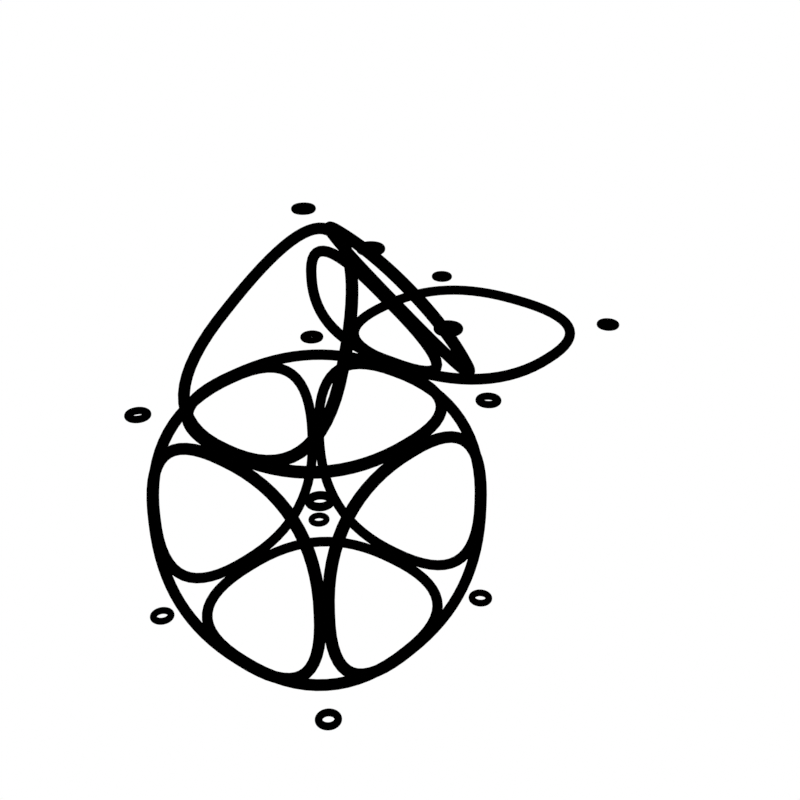 # Source: MANUAL.blend  (saved by Blender 5.0.44; exported with 4.5.12 LTS)
import bpy
from mathutils import Matrix  # noqa: F401  (used for matrix-valued properties, if any)

bpy.ops.wm.read_factory_settings(use_empty=True)
scene = bpy.context.scene
scene.name = 'Scene'

# ---- collections
col_collection = bpy.data.collections.new('Collection'); scene.collection.children.link(col_collection)

# ---- materials (node trees are filled in below, after node groups)
mat_voro_rep = bpy.data.materials.new('voro_REP')
mat_voro_rep.surface_render_method = 'BLENDED'
mat_voro_rep.blend_method = 'BLEND'
mat_voro_rep.use_transparent_shadow = False
mat_facet_ring = bpy.data.materials.new('facet_ring')
mat_edge_ring = bpy.data.materials.new('edge_ring')
mat_voro = bpy.data.materials.new('voro')

# ---- node groups
ng_colorgrade = bpy.data.node_groups.new('colorgrade', 'ShaderNodeTree')
_s = ng_colorgrade.interface.new_socket(name='Color', in_out='OUTPUT', socket_type='NodeSocketColor')
_s.default_value = (0.8, 0.8, 0.8, 1.0)
_s = ng_colorgrade.interface.new_socket(name='Fac', in_out='INPUT', socket_type='NodeSocketFloat')
_s.subtype = 'FACTOR'
_s.default_value = 0.5
_s.min_value = 0.0
_s.max_value = 1.0
_N = ng_colorgrade.nodes; _L = ng_colorgrade.links
n0 = _N.new('NodeGroupOutput'); n0.name = 'Group Output'; n0.location = (340, 0)
n1 = _N.new('NodeGroupInput'); n1.name = 'Group Input'; n1.location = (-340, 0)
n2 = _N.new('ShaderNodeValToRGB'); n2.name = 'Color Ramp'; n2.location = (-140, -21)
n2.color_ramp.hue_interpolation = 'FAR'
n2.color_ramp.color_mode = 'HSV'
while len(n2.color_ramp.elements) > 1: n2.color_ramp.elements.remove(n2.color_ramp.elements[-1])
n2.color_ramp.elements[0].position = 0.0; n2.color_ramp.elements[0].color = (1.0, 0.0, 0.0, 1.0)
_e = n2.color_ramp.elements.new(1.0); _e.color = (1.0, 0.0, 0.0, 1.0)
n3 = _N.new('ShaderNodeHueSaturation'); n3.name = 'Hue/Saturation/Value'; n3.location = (140, 21)
n3.inputs[1].default_value = 0.95
n3.inputs[2].default_value = 0.6
_L.new(n2.outputs[0], n3.inputs[4])
_L.new(n1.outputs[0], n2.inputs[0])
_L.new(n3.outputs[0], n0.inputs[0])
n0.is_active_output = True
ng_frame_vector_3d = bpy.data.node_groups.new('frame_vector_3D', 'GeometryNodeTree')
_s = ng_frame_vector_3d.interface.new_socket(name='e_1', in_out='OUTPUT', socket_type='NodeSocketVector')
_s = ng_frame_vector_3d.interface.new_socket(name='e_2', in_out='OUTPUT', socket_type='NodeSocketVector')
_s = ng_frame_vector_3d.interface.new_socket(name='e_3', in_out='OUTPUT', socket_type='NodeSocketVector')
_s = ng_frame_vector_3d.interface.new_socket(name='a', in_out='INPUT', socket_type='NodeSocketFloat')
_s.subtype = 'DISTANCE'
_s.min_value = -1e+04
_s.max_value = 1e+04
_s = ng_frame_vector_3d.interface.new_socket(name='b', in_out='INPUT', socket_type='NodeSocketFloat')
_s.subtype = 'DISTANCE'
_s.min_value = -1e+04
_s.max_value = 1e+04
_s = ng_frame_vector_3d.interface.new_socket(name='c', in_out='INPUT', socket_type='NodeSocketFloat')
_s.subtype = 'DISTANCE'
_s.min_value = -1e+04
_s.max_value = 1e+04
_s = ng_frame_vector_3d.interface.new_socket(name='alpha', in_out='INPUT', socket_type='NodeSocketFloat')
_s.subtype = 'ANGLE'
_s = ng_frame_vector_3d.interface.new_socket(name='beta', in_out='INPUT', socket_type='NodeSocketFloat')
_s.subtype = 'ANGLE'
_s.default_value = 0.5
_s.min_value = -1e+04
_s.max_value = 1e+04
_s = ng_frame_vector_3d.interface.new_socket(name='gamma', in_out='INPUT', socket_type='NodeSocketFloat')
_s.subtype = 'ANGLE'
_N = ng_frame_vector_3d.nodes; _L = ng_frame_vector_3d.links
n0 = _N.new('NodeGroupOutput'); n0.name = 'Group Output'; n0.location = (410, 0)
n1 = _N.new('NodeGroupInput'); n1.name = 'Group Input'; n1.location = (-420, 0)
n2 = _N.new('ShaderNodeCombineXYZ'); n2.name = 'Combine XYZ'; n2.location = (200, 460)
n3 = _N.new('ShaderNodeVectorRotate'); n3.name = 'Vector Rotate'; n3.location = (220, 160)
n4 = _N.new('ShaderNodeCombineXYZ'); n4.name = 'Combine XYZ.001'; n4.location = (-220, 80)
n5 = _N.new('ShaderNodeVectorRotate'); n5.name = 'Vector Rotate.001'; n5.location = (40, -20)
n5.inputs[2].default_value = (0.0, -1.0, 0.0)
n6 = _N.new('ShaderNodeCombineXYZ'); n6.name = 'Combine XYZ.002'; n6.location = (-220, -60)
n7 = _N.new('ShaderNodeVectorRotate'); n7.name = 'Vector Rotate.002'; n7.location = (220, -160)
n7.inputs[2].default_value = (-1.0, 0.0, 0.0)
n8 = _N.new('ShaderNodeMath'); n8.name = 'Math'; n8.location = (-40, -460)
n8.operation = 'SUBTRACT'
n8.inputs[0].default_value = 1.571
_L.new(n8.outputs[0], n7.inputs[3])
_L.new(n5.outputs[0], n7.inputs[0])
_L.new(n4.outputs[0], n3.inputs[0])
_L.new(n6.outputs[0], n5.inputs[0])
_L.new(n1.outputs[1], n4.inputs[0])
_L.new(n1.outputs[5], n3.inputs[3])
_L.new(n1.outputs[3], n5.inputs[3])
_L.new(n1.outputs[0], n2.inputs[0])
_L.new(n1.outputs[4], n8.inputs[1])
_L.new(n1.outputs[2], n6.inputs[0])
_L.new(n2.outputs[0], n0.inputs[0])
_L.new(n3.outputs[0], n0.inputs[1])
_L.new(n7.outputs[0], n0.inputs[2])
n0.is_active_output = True
ng_parallelopiped = bpy.data.node_groups.new('parallelopiped', 'GeometryNodeTree')
_s = ng_parallelopiped.interface.new_socket(name='Geometry', in_out='OUTPUT', socket_type='NodeSocketGeometry')
_s = ng_parallelopiped.interface.new_socket(name='a', in_out='INPUT', socket_type='NodeSocketFloat')
_s.subtype = 'DISTANCE'
_s.min_value = -1e+04
_s.max_value = 1e+04
_s = ng_parallelopiped.interface.new_socket(name='b', in_out='INPUT', socket_type='NodeSocketFloat')
_s.subtype = 'DISTANCE'
_s.min_value = -1e+04
_s.max_value = 1e+04
_s = ng_parallelopiped.interface.new_socket(name='c', in_out='INPUT', socket_type='NodeSocketFloat')
_s.subtype = 'DISTANCE'
_s.min_value = -1e+04
_s.max_value = 1e+04
_s = ng_parallelopiped.interface.new_socket(name='alpha', in_out='INPUT', socket_type='NodeSocketFloat')
_s.subtype = 'ANGLE'
_s = ng_parallelopiped.interface.new_socket(name='beta', in_out='INPUT', socket_type='NodeSocketFloat')
_s.subtype = 'ANGLE'
_s.default_value = 0.5
_s.min_value = -1e+04
_s.max_value = 1e+04
_s = ng_parallelopiped.interface.new_socket(name='gamma', in_out='INPUT', socket_type='NodeSocketFloat')
_s.subtype = 'ANGLE'
_N = ng_parallelopiped.nodes; _L = ng_parallelopiped.links
n0 = _N.new('NodeGroupOutput'); n0.name = 'Group Output'; n0.location = (1080, 0)
n1 = _N.new('NodeGroupInput'); n1.name = 'Group Input'; n1.location = (-1090, 0)
n2 = _N.new('GeometryNodeMeshCube'); n2.name = 'Cube'; n2.location = (-230, 330)
n3 = _N.new('GeometryNodeSetPosition'); n3.name = 'Set Position'; n3.location = (-70, 330)
n4 = _N.new('GeometryNodeInputIndex'); n4.name = 'Index'; n4.location = (-430, 70)
n5 = _N.new('FunctionNodeCompare'); n5.name = 'Compare'; n5.location = (-230, 90)
n5.operation = 'EQUAL'
n5.data_type = 'INT'
n5.inputs[3].default_value = 1
n6 = _N.new('NodeReroute'); n6.name = 'Reroute'; n6.location = (-310, -93)
n6.width = 16
n6.socket_idname = 'NodeSocketVector'
n7 = _N.new('NodeReroute'); n7.name = 'Reroute.001'; n7.location = (-310, -230)
n7.width = 16
n7.socket_idname = 'NodeSocketVector'
n8 = _N.new('NodeReroute'); n8.name = 'Reroute.002'; n8.location = (-330, -370)
n8.width = 16
n8.socket_idname = 'NodeSocketVector'
n9 = _N.new('GeometryNodeTransform'); n9.name = 'Transform Geometry'; n9.location = (-230, 370)
n9.hide = True
n9.inputs[1].default_value = (0.5, 0.5, 0.5)
n10 = _N.new('GeometryNodeSetPosition'); n10.name = 'Set Position.001'; n10.location = (90, 330)
n11 = _N.new('GeometryNodeSetPosition'); n11.name = 'Set Position.002'; n11.location = (250, 330)
n12 = _N.new('GeometryNodeSetPosition'); n12.name = 'Set Position.003'; n12.location = (410, 330)
n13 = _N.new('FunctionNodeCompare'); n13.name = 'Compare.001'; n13.location = (-70, 90)
n13.operation = 'EQUAL'
n13.data_type = 'INT'
n13.inputs[3].default_value = 2
n14 = _N.new('FunctionNodeCompare'); n14.name = 'Compare.002'; n14.location = (90, 90)
n14.operation = 'EQUAL'
n14.data_type = 'INT'
n14.inputs[3].default_value = 3
n15 = _N.new('ShaderNodeVectorMath'); n15.name = 'Vector Math'; n15.location = (90, -70)
n16 = _N.new('FunctionNodeCompare'); n16.name = 'Compare.003'; n16.location = (250, 90)
n16.operation = 'EQUAL'
n16.data_type = 'INT'
n16.inputs[3].default_value = 4
n17 = _N.new('GeometryNodeSetPosition'); n17.name = 'Set Position.004'; n17.location = (570, 330)
n18 = _N.new('FunctionNodeCompare'); n18.name = 'Compare.004'; n18.location = (410, 90)
n18.operation = 'EQUAL'
n18.data_type = 'INT'
n18.inputs[3].default_value = 5
n19 = _N.new('ShaderNodeVectorMath'); n19.name = 'Vector Math.001'; n19.location = (410, -70)
n20 = _N.new('GeometryNodeSetPosition'); n20.name = 'Set Position.005'; n20.location = (730, 330)
n21 = _N.new('FunctionNodeCompare'); n21.name = 'Compare.005'; n21.location = (570, 90)
n21.operation = 'EQUAL'
n21.data_type = 'INT'
n21.inputs[3].default_value = 6
n22 = _N.new('ShaderNodeVectorMath'); n22.name = 'Vector Math.002'; n22.location = (570, -70)
n23 = _N.new('GeometryNodeSetPosition'); n23.name = 'Set Position.006'; n23.location = (890, 330)
n24 = _N.new('FunctionNodeCompare'); n24.name = 'Compare.006'; n24.location = (730, 90)
n24.operation = 'EQUAL'
n24.data_type = 'INT'
n24.inputs[3].default_value = 7
n25 = _N.new('ShaderNodeVectorMath'); n25.name = 'Vector Math.003'; n25.location = (730, -70)
n26 = _N.new('GeometryNodeGroup'); n26.name = 'Group.001'; n26.location = (-890, -170)
n26.width = 199
n26.node_tree = ng_frame_vector_3d
_L.new(n4.outputs[0], n13.inputs[2])
_L.new(n8.outputs[0], n19.inputs[1])
_L.new(n7.outputs[0], n15.inputs[1])
_L.new(n21.outputs[0], n20.inputs[1])
_L.new(n8.outputs[0], n22.inputs[1])
_L.new(n26.outputs[1], n7.inputs[0])
_L.new(n4.outputs[0], n5.inputs[2])
_L.new(n7.outputs[0], n22.inputs[0])
_L.new(n6.outputs[0], n19.inputs[0])
_L.new(n22.outputs[0], n20.inputs[2])
_L.new(n4.outputs[0], n16.inputs[2])
_L.new(n7.outputs[0], n10.inputs[2])
_L.new(n13.outputs[0], n10.inputs[1])
_L.new(n2.outputs[0], n9.inputs[0])
_L.new(n19.outputs[0], n17.inputs[2])
_L.new(n24.outputs[0], n23.inputs[1])
_L.new(n5.outputs[0], n3.inputs[1])
_L.new(n4.outputs[0], n14.inputs[2])
_L.new(n9.outputs[0], n3.inputs[0])
_L.new(n16.outputs[0], n12.inputs[1])
_L.new(n8.outputs[0], n12.inputs[2])
_L.new(n3.outputs[0], n10.inputs[0])
_L.new(n18.outputs[0], n17.inputs[1])
_L.new(n6.outputs[0], n3.inputs[2])
_L.new(n4.outputs[0], n21.inputs[2])
_L.new(n10.outputs[0], n11.inputs[0])
_L.new(n26.outputs[2], n8.inputs[0])
_L.new(n4.outputs[0], n18.inputs[2])
_L.new(n22.outputs[0], n25.inputs[0])
_L.new(n20.outputs[0], n23.inputs[0])
_L.new(n4.outputs[0], n24.inputs[2])
_L.new(n12.outputs[0], n17.inputs[0])
_L.new(n14.outputs[0], n11.inputs[1])
_L.new(n26.outputs[0], n6.inputs[0])
_L.new(n17.outputs[0], n20.inputs[0])
_L.new(n25.outputs[0], n23.inputs[2])
_L.new(n6.outputs[0], n15.inputs[0])
_L.new(n11.outputs[0], n12.inputs[0])
_L.new(n6.outputs[0], n25.inputs[1])
_L.new(n15.outputs[0], n11.inputs[2])
_L.new(n1.outputs[4], n26.inputs[4])
_L.new(n1.outputs[0], n26.inputs[0])
_L.new(n1.outputs[1], n26.inputs[1])
_L.new(n1.outputs[5], n26.inputs[5])
_L.new(n1.outputs[3], n26.inputs[3])
_L.new(n1.outputs[2], n26.inputs[2])
_L.new(n23.outputs[0], n0.inputs[0])
n0.is_active_output = True
ng_bravais_lattice_3d = bpy.data.node_groups.new('bravais_lattice_3D', 'GeometryNodeTree')
_s = ng_bravais_lattice_3d.interface.new_socket(name='Points', in_out='OUTPUT', socket_type='NodeSocketGeometry')
_s = ng_bravais_lattice_3d.interface.new_socket(name='Parallelopipe_Cell', in_out='OUTPUT', socket_type='NodeSocketGeometry')
_s = ng_bravais_lattice_3d.interface.new_socket(name='a', in_out='INPUT', socket_type='NodeSocketFloat')
_s = ng_bravais_lattice_3d.interface.new_socket(name='b', in_out='INPUT', socket_type='NodeSocketFloat')
_s = ng_bravais_lattice_3d.interface.new_socket(name='c', in_out='INPUT', socket_type='NodeSocketFloat')
_s = ng_bravais_lattice_3d.interface.new_socket(name='alpha', in_out='INPUT', socket_type='NodeSocketFloat')
_s.subtype = 'ANGLE'
_s = ng_bravais_lattice_3d.interface.new_socket(name='beta', in_out='INPUT', socket_type='NodeSocketFloat')
_s.subtype = 'ANGLE'
_s = ng_bravais_lattice_3d.interface.new_socket(name='gamma', in_out='INPUT', socket_type='NodeSocketFloat')
_s.subtype = 'ANGLE'
_s = ng_bravais_lattice_3d.interface.new_socket(name='n_x', in_out='INPUT', socket_type='NodeSocketInt')
_s = ng_bravais_lattice_3d.interface.new_socket(name='n_y', in_out='INPUT', socket_type='NodeSocketInt')
_s = ng_bravais_lattice_3d.interface.new_socket(name='n_z', in_out='INPUT', socket_type='NodeSocketInt')
ng_bravais_lattice_3d.is_modifier = True
_N = ng_bravais_lattice_3d.nodes; _L = ng_bravais_lattice_3d.links
n0 = _N.new('NodeGroupInput'); n0.name = 'Group Input'; n0.location = (-1440, -600)
n1 = _N.new('NodeGroupOutput'); n1.name = 'Group Output'; n1.location = (3500, -271)
n2 = _N.new('GeometryNodeMeshLine'); n2.name = 'Mesh Line.002'; n2.location = (-60, -896)
n3 = _N.new('GeometryNodeInstanceOnPoints'); n3.name = 'Instance on Points'; n3.location = (480, -869)
n4 = _N.new('GeometryNodeMeshLine'); n4.name = 'Mesh Line.003'; n4.location = (-60, -1172)
n5 = _N.new('GeometryNodeDeleteGeometry'); n5.name = 'Delete Geometry'; n5.location = (100, -900)
n6 = _N.new('GeometryNodeDeleteGeometry'); n6.name = 'Delete Geometry.001'; n6.location = (120, -1089)
n7 = _N.new('GeometryNodeMeshToPoints'); n7.name = 'Mesh to Points'; n7.location = (300, -1017)
n8 = _N.new('GeometryNodeMeshLine'); n8.name = 'Mesh Line.005'; n8.location = (-52, -1463)
n9 = _N.new('GeometryNodeInstanceOnPoints'); n9.name = 'Instance on Points.001'; n9.location = (872, -840)
n10 = _N.new('GeometryNodeRealizeInstances'); n10.name = 'Realize Instances'; n10.location = (678, -918)
n11 = _N.new('GeometryNodeRealizeInstances'); n11.name = 'Realize Instances.001'; n11.location = (1180, -540)
n12 = _N.new('NodeReroute'); n12.name = 'Reroute.003'; n12.location = (-233, -520)
n12.width = 12
n12.socket_idname = 'NodeSocketVector'
n13 = _N.new('NodeReroute'); n13.name = 'Reroute.004'; n13.location = (-177, -356)
n13.width = 12
n13.socket_idname = 'NodeSocketVector'
n14 = _N.new('NodeReroute'); n14.name = 'Reroute.005'; n14.location = (-294, -743)
n14.width = 12
n14.socket_idname = 'NodeSocketVector'
n15 = _N.new('NodeReroute'); n15.name = 'Reroute.006'; n15.location = (-318, -949)
n15.width = 12
n15.socket_idname = 'NodeSocketInt'
n16 = _N.new('GeometryNodeGroup'); n16.name = 'Group'; n16.location = (-960, -500)
n16.width = 199
n16.node_tree = ng_frame_vector_3d
n17 = _N.new('GeometryNodeGroup'); n17.name = 'Group.002'; n17.location = (1260, -1360)
n17.width = 167
n17.node_tree = ng_parallelopiped
_L.new(n5.outputs[0], n3.inputs[0])
_L.new(n12.outputs[0], n4.inputs[3])
_L.new(n7.outputs[0], n3.inputs[2])
_L.new(n13.outputs[0], n2.inputs[3])
_L.new(n2.outputs[0], n5.inputs[0])
_L.new(n4.outputs[0], n6.inputs[0])
_L.new(n6.outputs[0], n7.inputs[0])
_L.new(n15.outputs[0], n2.inputs[0])
_L.new(n0.outputs[7], n4.inputs[0])
_L.new(n0.outputs[8], n8.inputs[0])
_L.new(n3.outputs[0], n10.inputs[0])
_L.new(n14.outputs[0], n8.inputs[3])
_L.new(n10.outputs[0], n9.inputs[2])
_L.new(n8.outputs[0], n9.inputs[0])
_L.new(n9.outputs[0], n11.inputs[0])
_L.new(n16.outputs[1], n12.inputs[0])
_L.new(n16.outputs[0], n13.inputs[0])
_L.new(n16.outputs[2], n14.inputs[0])
_L.new(n0.outputs[6], n15.inputs[0])
_L.new(n0.outputs[1], n16.inputs[1])
_L.new(n0.outputs[5], n16.inputs[5])
_L.new(n0.outputs[3], n16.inputs[3])
_L.new(n0.outputs[0], n16.inputs[0])
_L.new(n0.outputs[4], n16.inputs[4])
_L.new(n0.outputs[2], n16.inputs[2])
_L.new(n17.outputs[0], n1.inputs[1])
_L.new(n0.outputs[4], n17.inputs[4])
_L.new(n0.outputs[0], n17.inputs[0])
_L.new(n0.outputs[1], n17.inputs[1])
_L.new(n0.outputs[5], n17.inputs[5])
_L.new(n0.outputs[3], n17.inputs[3])
_L.new(n0.outputs[2], n17.inputs[2])
_L.new(n11.outputs[0], n1.inputs[0])
n1.is_active_output = True
ng_cubic_honeycomb = bpy.data.node_groups.new('cubic_honeycomb', 'GeometryNodeTree')
_s = ng_cubic_honeycomb.interface.new_socket(name='Honeycomb', in_out='OUTPUT', socket_type='NodeSocketGeometry')
_s = ng_cubic_honeycomb.interface.new_socket(name='Points', in_out='OUTPUT', socket_type='NodeSocketGeometry')
_s = ng_cubic_honeycomb.interface.new_socket(name='Bravais Cells', in_out='OUTPUT', socket_type='NodeSocketGeometry')
_s = ng_cubic_honeycomb.interface.new_socket(name='X', in_out='INPUT', socket_type='NodeSocketInt')
_s.default_value = 10
_s.min_value = 1
_s.max_value = 10000
_s = ng_cubic_honeycomb.interface.new_socket(name='Y', in_out='INPUT', socket_type='NodeSocketInt')
_s.default_value = 10
_s.min_value = 1
_s.max_value = 10000
_s = ng_cubic_honeycomb.interface.new_socket(name='Z', in_out='INPUT', socket_type='NodeSocketInt')
_s.default_value = 10
_s.min_value = 1
_s.max_value = 10000
_s = ng_cubic_honeycomb.interface.new_socket(name='size', in_out='INPUT', socket_type='NodeSocketFloat')
ng_cubic_honeycomb.is_modifier = True
_N = ng_cubic_honeycomb.nodes; _L = ng_cubic_honeycomb.links
n0 = _N.new('NodeGroupOutput'); n0.name = 'Group Output'; n0.location = (740, -100)
n1 = _N.new('GeometryNodeMeshCube'); n1.name = 'Cube'; n1.location = (-260, -100)
n2 = _N.new('GeometryNodeInstanceOnPoints'); n2.name = 'Instance on Points.002'; n2.location = (200, -120)
n3 = _N.new('NodeGroupInput'); n3.name = 'Group Input'; n3.location = (-960, -460)
n4 = _N.new('NodeReroute'); n4.name = 'Reroute'; n4.location = (-582, -185)
n4.width = 16
n4.socket_idname = 'NodeSocketFloat'
n5 = _N.new('GeometryNodeGroup'); n5.name = 'Group'; n5.location = (-300, -340)
n5.node_tree = ng_bravais_lattice_3d
n5.inputs[3].default_value = 1.571
n5.inputs[4].default_value = 1.571
n5.inputs[5].default_value = 1.571
n6 = _N.new('GeometryNodeInstanceOnPoints'); n6.name = 'Instance on Points.003'; n6.location = (200, -460)
_L.new(n1.outputs[0], n2.inputs[2])
_L.new(n4.outputs[0], n1.inputs[0])
_L.new(n3.outputs[3], n4.inputs[0])
_L.new(n2.outputs[0], n0.inputs[0])
_L.new(n3.outputs[3], n5.inputs[0])
_L.new(n3.outputs[3], n5.inputs[1])
_L.new(n3.outputs[3], n5.inputs[2])
_L.new(n3.outputs[0], n5.inputs[6])
_L.new(n3.outputs[1], n5.inputs[7])
_L.new(n3.outputs[2], n5.inputs[8])
_L.new(n5.outputs[0], n2.inputs[0])
_L.new(n5.outputs[0], n6.inputs[0])
_L.new(n5.outputs[1], n6.inputs[2])
_L.new(n6.outputs[0], n0.inputs[2])
_L.new(n5.outputs[0], n0.inputs[1])
n0.is_active_output = True
ng_facet_based = bpy.data.node_groups.new('facet_based', 'GeometryNodeTree')
_s = ng_facet_based.interface.new_socket(name='Geometry', in_out='OUTPUT', socket_type='NodeSocketGeometry')
_s = ng_facet_based.interface.new_socket(name='Geometry', in_out='INPUT', socket_type='NodeSocketGeometry')
_s = ng_facet_based.interface.new_socket(name='facet_offset', in_out='INPUT', socket_type='NodeSocketFloat')
_s.default_value = 0.1
_s.min_value = -1e+04
_s.max_value = 1e+04
_s = ng_facet_based.interface.new_socket(name='facet_ring_radius_minor', in_out='INPUT', socket_type='NodeSocketFloat')
_s.subtype = 'DISTANCE'
_s.default_value = 0.1
_s.min_value = 0.0
_s = ng_facet_based.interface.new_socket(name='edge_ring_radius_minor', in_out='INPUT', socket_type='NodeSocketFloat')
_s.subtype = 'DISTANCE'
_s.default_value = 0.1
_s.min_value = 0.0
_s = ng_facet_based.interface.new_socket(name='edge_ring_radius_major', in_out='INPUT', socket_type='NodeSocketFloat')
_s.subtype = 'DISTANCE'
_s.default_value = 0.41
_s.min_value = 0.0
_s = ng_facet_based.interface.new_socket(name='Resolution', in_out='INPUT', socket_type='NodeSocketInt')
_s.default_value = 32
_s.min_value = 3
_s.max_value = 512
ng_facet_based.is_modifier = True
_N = ng_facet_based.nodes; _L = ng_facet_based.links
n0 = _N.new('NodeGroupInput'); n0.name = 'Group Input'; n0.location = (-250, -631)
n1 = _N.new('NodeGroupOutput'); n1.name = 'Group Output'; n1.location = (4270, 260)
n2 = _N.new('GeometryNodeMeshToPoints'); n2.name = 'Mesh to Points.001'; n2.location = (600, -442)
n3 = _N.new('GeometryNodeInstanceOnPoints'); n3.name = 'Instance on Points.001'; n3.location = (806, -495)
n4 = _N.new('GeometryNodeInputMeshEdgeVertices'); n4.name = 'Edge Vertices'; n4.location = (-48, -346)
n5 = _N.new('ShaderNodeVectorMath'); n5.name = 'Vector Math'; n5.location = (112, -346)
n5.operation = 'SUBTRACT'
n6 = _N.new('FunctionNodeAlignRotationToVector'); n6.name = 'Align Rotation to Vector.001'; n6.location = (385, -720)
n7 = _N.new('GeometryNodeCurvePrimitiveCircle'); n7.name = 'Curve Circle.001'; n7.location = (180, -580)
n8 = _N.new('GeometryNodeCaptureAttribute'); n8.name = 'Capture Attribute.001'; n8.location = (317, -286)
n8.capture_items.clear()
n8.domain = 'EDGE'
n9 = _N.new('GeometryNodeMeshToPoints'); n9.name = 'Mesh to Points.002'; n9.location = (280, 400)
n10 = _N.new('GeometryNodeSetPosition'); n10.name = 'Set Position'; n10.location = (880, 780)
n10.inputs[3].default_value = (0.17, 0.0, 0.0)
n11 = _N.new('GeometryNodeInputIndex'); n11.name = 'Index'; n11.location = (460, 840)
n12 = _N.new('FunctionNodeCompare'); n12.name = 'Compare'; n12.location = (620, 920)
n12.operation = 'EQUAL'
n12.data_type = 'INT'
n12.inputs[3].default_value = 1
n13 = _N.new('GeometryNodeForeachGeometryElementInput'); n13.name = 'For Each Geometry Element Input'; n13.location = (705, 360)
n14 = _N.new('GeometryNodeForeachGeometryElementOutput'); n14.name = 'For Each Geometry Element Output'; n14.location = (2780, 320)
n14.domain = 'CORNER'
n15 = _N.new('GeometryNodeOffsetCornerInFace'); n15.name = 'Offset Corner in Face'; n15.location = (985, 340)
n15.inputs[1].default_value = 1
n16 = _N.new('GeometryNodeOffsetCornerInFace'); n16.name = 'Offset Corner in Face.001'; n16.location = (985, 220)
n16.inputs[1].default_value = -1
n17 = _N.new('GeometryNodeSampleIndex'); n17.name = 'Sample Index.002'; n17.location = (1165, 420)
n17.data_type = 'FLOAT_VECTOR'
n17.domain = 'CORNER'
n18 = _N.new('GeometryNodeSampleIndex'); n18.name = 'Sample Index.003'; n18.location = (1165, 180)
n18.data_type = 'FLOAT_VECTOR'
n18.domain = 'CORNER'
n19 = _N.new('GeometryNodeAttributeStatistic'); n19.name = 'Attribute Statistic'; n19.location = (1365, 540)
n19.data_type = 'FLOAT_VECTOR'
n19.domain = 'CORNER'
n20 = _N.new('GeometryNodeAttributeStatistic'); n20.name = 'Attribute Statistic.001'; n20.location = (1366, -133)
n20.data_type = 'FLOAT_VECTOR'
n20.domain = 'CORNER'
n21 = _N.new('NodeReroute'); n21.name = 'Reroute'; n21.location = (1117, 44)
n21.width = 12
n21.socket_idname = 'NodeSocketGeometry'
n22 = _N.new('GeometryNodeAttributeStatistic'); n22.name = 'Attribute Statistic.002'; n22.location = (1365, 200)
n22.data_type = 'FLOAT_VECTOR'
n22.domain = 'CORNER'
n23 = _N.new('GeometryNodeInputPosition'); n23.name = 'Position.001'; n23.location = (760, -180)
n24 = _N.new('GeometryNodeCurveQuadraticBezier'); n24.name = 'Quadratic Bézier'; n24.location = (2420, 300)
n25 = _N.new('GeometryNodeInputPosition'); n25.name = 'Position.002'; n25.location = (740, -60)
n26 = _N.new('GeometryNodeSampleIndex'); n26.name = 'Sample Index.004'; n26.location = (1205, -60)
n26.data_type = 'FLOAT_VECTOR'
n26.domain = 'CORNER'
n27 = _N.new('ShaderNodeVectorMath'); n27.name = 'Vector Math.001'; n27.location = (1565, 480)
n28 = _N.new('ShaderNodeVectorMath'); n28.name = 'Vector Math.002'; n28.location = (1725, 480)
n28.operation = 'DIVIDE'
n28.inputs[1].default_value = (2.0, 2.0, 2.0)
n29 = _N.new('ShaderNodeVectorMath'); n29.name = 'Vector Math.003'; n29.location = (1745, -100)
n29.operation = 'DIVIDE'
n29.inputs[1].default_value = (2.0, 2.0, 2.0)
n30 = _N.new('ShaderNodeVectorMath'); n30.name = 'Vector Math.004'; n30.location = (1565, -100)
n31 = _N.new('GeometryNodeJoinGeometry'); n31.name = 'Join Geometry.001'; n31.location = (3930, 220)
n32 = _N.new('GeometryNodeCurvePrimitiveCircle'); n32.name = 'Curve Circle'; n32.location = (2940, 200)
n33 = _N.new('GeometryNodeCurveToMesh'); n33.name = 'Curve to Mesh.001'; n33.location = (3000, 460)
n34 = _N.new('GeometryNodeMeshToCurve'); n34.name = 'Mesh to Curve'; n34.location = (3180, 320)
n35 = _N.new('GeometryNodeMergeByDistance'); n35.name = 'Merge by Distance'; n35.location = (3000, 320)
n36 = _N.new('ShaderNodeVectorMath'); n36.name = 'Vector Math.005'; n36.location = (1565, 680)
n37 = _N.new('ShaderNodeVectorMath'); n37.name = 'Vector Math.006'; n37.location = (1725, 680)
n37.operation = 'DIVIDE'
n37.inputs[1].default_value = (2.0, 2.0, 2.0)
n38 = _N.new('GeometryNodeSampleIndex'); n38.name = 'Sample Index.005'; n38.location = (1185, -360)
n38.data_type = 'FLOAT_VECTOR'
n38.domain = 'FACE'
n39 = _N.new('GeometryNodeAttributeStatistic'); n39.name = 'Attribute Statistic.003'; n39.location = (1365, -480)
n39.data_type = 'FLOAT_VECTOR'
n39.domain = 'CORNER'
n40 = _N.new('GeometryNodeFaceOfCorner'); n40.name = 'Face of Corner'; n40.location = (965, -300)
n41 = _N.new('ShaderNodeVectorMath'); n41.name = 'Vector Math.007'; n41.location = (1565, 40)
n41.operation = 'SUBTRACT'
n42 = _N.new('ShaderNodeVectorMath'); n42.name = 'Vector Math.008'; n42.location = (1725, 40)
n42.operation = 'NORMALIZE'
n43 = _N.new('ShaderNodeVectorMath'); n43.name = 'Vector Math.009'; n43.location = (2085, 180)
n44 = _N.new('ShaderNodeVectorMath'); n44.name = 'Vector Math.010'; n44.location = (1565, -360)
n44.operation = 'SUBTRACT'
n45 = _N.new('ShaderNodeVectorMath'); n45.name = 'Vector Math.011'; n45.location = (2045, -360)
n46 = _N.new('ShaderNodeVectorMath'); n46.name = 'Vector Math.012'; n46.location = (1725, -360)
n46.operation = 'NORMALIZE'
n47 = _N.new('ShaderNodeVectorMath'); n47.name = 'Vector Math.013'; n47.location = (1885, -360)
n47.operation = 'SCALE'
n48 = _N.new('ShaderNodeVectorMath'); n48.name = 'Vector Math.014'; n48.location = (1565, 300)
n48.operation = 'SUBTRACT'
n49 = _N.new('ShaderNodeVectorMath'); n49.name = 'Vector Math.015'; n49.location = (1725, 300)
n49.operation = 'NORMALIZE'
n50 = _N.new('ShaderNodeVectorMath'); n50.name = 'Vector Math.016'; n50.location = (1885, 300)
n50.operation = 'SCALE'
n51 = _N.new('ShaderNodeVectorMath'); n51.name = 'Vector Math.017'; n51.location = (2045, 300)
n52 = _N.new('ShaderNodeVectorMath'); n52.name = 'Vector Math.018'; n52.location = (1885, 40)
n52.operation = 'SCALE'
n53 = _N.new('ShaderNodeValue'); n53.name = 'Value.001'; n53.location = (1860, -180)
n53.outputs[0].default_value = 0.0
n54 = _N.new('NodeGroupInput'); n54.name = 'Group Input.001'; n54.location = (1460, -620)
n55 = _N.new('GeometryNodeCurveToMesh'); n55.name = 'Curve to Mesh.002'; n55.location = (3414, 200)
n56 = _N.new('GeometryNodeCurvePrimitiveCircle'); n56.name = 'Curve Circle.002'; n56.location = (2940, 60)
n57 = _N.new('GeometryNodeCurveToMesh'); n57.name = 'Curve to Mesh.003'; n57.location = (3365, 360)
n58 = _N.new('NodeGroupInput'); n58.name = 'Group Input.002'; n58.location = (2940, -80)
n59 = _N.new('NodeGroupInput'); n59.name = 'Group Input.003'; n59.location = (2740, 60)
n60 = _N.new('ShaderNodeMath'); n60.name = 'Math'; n60.location = (-80, -520)
n61 = _N.new('ShaderNodeMath'); n61.name = 'Math.001'; n61.location = (-60, -700)
n62 = _N.new('GeometryNodeRealizeInstances'); n62.name = 'Realize Instances'; n62.location = (3244, -102)
n63 = _N.new('GeometryNodeSetMaterial'); n63.name = 'Set Material'; n63.location = (3525, 360)
n63.inputs[2].default_value = mat_facet_ring
n64 = _N.new('GeometryNodeSetMaterial'); n64.name = 'Set Material.001'; n64.location = (3569, 200)
n64.inputs[2].default_value = mat_edge_ring
n65 = _N.new('NodeReroute'); n65.name = 'Reroute.001'; n65.location = (-15, 40)
n65.width = 12
n65.socket_idname = 'NodeSocketGeometry'
n66 = _N.new('GeometryNodeGroup'); n66.name = 'Group.001'; n66.location = (-1940, 760)
n66.node_tree = ng_cubic_honeycomb
n66.inputs[0].default_value = 5
n66.inputs[1].default_value = 5
n66.inputs[2].default_value = 5
n66.inputs[3].default_value = 1.0
n67 = _N.new('GeometryNodeRealizeInstances'); n67.name = 'Realize Instances.001'; n67.location = (-1280, 680)
n68 = _N.new('GeometryNodeMergeByDistance'); n68.name = 'Merge by Distance.001'; n68.location = (-1080, 680)
n69 = _N.new('GeometryNodeScaleInstances'); n69.name = 'Scale Instances'; n69.location = (-1700, 740)
n70 = _N.new('GeometryNodeExtrudeMesh'); n70.name = 'Extrude Mesh'; n70.location = (-1480, 720)
n71 = _N.new('GeometryNodeBake'); n71.name = 'Bake'; n71.location = (2960, 580)
n72 = _N.new('NodeGroupInput'); n72.name = 'Group Input.004'; n72.location = (2740, -120)
n73 = _N.new('GeometryNodeInputIndex'); n73.name = 'Index.001'; n73.location = (-1900, 1120)
n74 = _N.new('FunctionNodeCompare'); n74.name = 'Compare.001'; n74.location = (-1700, 1300)
n74.data_type = 'INT'
n74.inputs[3].default_value = 1
n75 = _N.new('FunctionNodeCompare'); n75.name = 'Compare.002'; n75.location = (-1700, 1140)
n75.operation = 'LESS_THAN'
n75.data_type = 'INT'
n75.inputs[3].default_value = 6
n76 = _N.new('FunctionNodeCompare'); n76.name = 'Compare.003'; n76.location = (-1700, 980)
n76.operation = 'NOT_EQUAL'
n76.data_type = 'INT'
n76.inputs[3].default_value = 4
n77 = _N.new('FunctionNodeBooleanMath'); n77.name = 'Boolean Math'; n77.location = (-1440, 1160)
n78 = _N.new('FunctionNodeBooleanMath'); n78.name = 'Boolean Math.001'; n78.location = (-1440, 1020)
n79 = _N.new('ShaderNodeValue'); n79.name = 'Value'; n79.location = (-1920, 460)
n79.outputs[0].default_value = 0.6
n80 = _N.new('FunctionNodeBooleanMath'); n80.name = 'Boolean Math.002'; n80.location = (-1440, 860)
n80.operation = 'NOT'
n81 = _N.new('ShaderNodeMath'); n81.name = 'Math.002'; n81.location = (-1900, 360)
n81.operation = 'SUBTRACT'
n81.inputs[0].default_value = 1.0
n82 = _N.new('ShaderNodeMath'); n82.name = 'Math.003'; n82.location = (-1640, 440)
n82.operation = 'DIVIDE'
n83 = _N.new('ShaderNodeMath'); n83.name = 'Math.004'; n83.location = (-1620, 320)
n83.mute = True
n83.operation = 'MULTIPLY'
n83.inputs[1].default_value = 2.0
n84 = _N.new('NodeGroupInput'); n84.name = 'Group Input.005'; n84.location = (-793, 173)
n85 = _N.new('GeometryNodeStoreNamedAttribute'); n85.name = 'Store Named Attribute'; n85.location = (2600, 300)
n85.data_type = 'INT'
n85.inputs[2].default_value = 'i'
n86 = _N.new('GeometryNodeStoreNamedAttribute'); n86.name = 'Store Named Attribute.001'; n86.location = (3749, 160)
n86.inputs[2].default_value = 'EDGE_ID'
n86.inputs[3].default_value = 0.5
n87 = _N.new('GeometryNodeMergeByDistance'); n87.name = 'Merge by Distance.002'; n87.location = (94, -92)
n88 = _N.new('GeometryNodeInputNamedAttribute'); n88.name = 'Named Attribute'; n88.location = (3340, 360)
n88.inputs[0].default_value = 'radius'
n89 = _N.new('GeometryNodeSwitch'); n89.name = 'Switch'; n89.location = (3340, 360)
n89.input_type = 'FLOAT'
n89.inputs[1].default_value = 1.0
n90 = _N.new('GeometryNodeInputNamedAttribute'); n90.name = 'Named Attribute.001'; n90.location = (3389, 200)
n90.inputs[0].default_value = 'radius'
n91 = _N.new('GeometryNodeSwitch'); n91.name = 'Switch.001'; n91.location = (3389, 200)
n91.input_type = 'FLOAT'
n91.inputs[1].default_value = 1.0
n92 = _N.new('GeometryNodeDeleteGeometry'); n92.name = 'Delete Geometry.001'; n92.location = (-307, 145)
n92.domain = 'EDGE'
n93 = _N.new('GeometryNodeInputMeshEdgeNeighbors'); n93.name = 'Edge Neighbors'; n93.location = (-599, -283)
n94 = _N.new('FunctionNodeCompare'); n94.name = 'Compare.005'; n94.location = (-281, -187)
n94.operation = 'LESS_THAN'
n94.data_type = 'INT'
n94.inputs[3].default_value = 1
n13.pair_with_output(n14)
_L.new(n4.outputs[2], n5.inputs[0])
_L.new(n4.outputs[3], n5.inputs[1])
_L.new(n6.outputs[0], n3.inputs[5])
_L.new(n2.outputs[0], n3.inputs[0])
_L.new(n7.outputs[0], n3.inputs[2])
_L.new(n87.outputs[0], n8.inputs[0])
_L.new(n5.outputs[0], n8.inputs[1])
_L.new(n8.outputs[1], n6.inputs[2])
_L.new(n8.outputs[0], n2.inputs[0])
_L.new(n65.outputs[0], n9.inputs[0])
_L.new(n11.outputs[0], n12.inputs[2])
_L.new(n12.outputs[0], n10.inputs[1])
_L.new(n13.outputs[0], n15.inputs[0])
_L.new(n13.outputs[0], n16.inputs[0])
_L.new(n15.outputs[0], n17.inputs[2])
_L.new(n16.outputs[0], n18.inputs[2])
_L.new(n21.outputs[0], n18.inputs[0])
_L.new(n17.outputs[0], n19.inputs[2])
_L.new(n18.outputs[0], n20.inputs[2])
_L.new(n65.outputs[0], n21.inputs[0])
_L.new(n21.outputs[0], n17.inputs[0])
_L.new(n21.outputs[0], n19.inputs[0])
_L.new(n21.outputs[0], n20.inputs[0])
_L.new(n21.outputs[0], n22.inputs[0])
_L.new(n85.outputs[0], n14.inputs[1])
_L.new(n65.outputs[0], n13.inputs[0])
_L.new(n25.outputs[0], n18.inputs[1])
_L.new(n25.outputs[0], n17.inputs[1])
_L.new(n21.outputs[0], n26.inputs[0])
_L.new(n13.outputs[0], n26.inputs[2])
_L.new(n23.outputs[0], n26.inputs[1])
_L.new(n26.outputs[0], n22.inputs[2])
_L.new(n19.outputs[0], n27.inputs[0])
_L.new(n22.outputs[0], n27.inputs[1])
_L.new(n27.outputs[0], n28.inputs[0])
_L.new(n22.outputs[0], n30.inputs[0])
_L.new(n20.outputs[0], n30.inputs[1])
_L.new(n30.outputs[0], n29.inputs[0])
_L.new(n63.outputs[0], n31.inputs[0])
_L.new(n14.outputs[2], n33.inputs[0])
_L.new(n35.outputs[0], n34.inputs[0])
_L.new(n33.outputs[0], n35.inputs[0])
_L.new(n19.outputs[0], n36.inputs[0])
_L.new(n36.outputs[0], n37.inputs[0])
_L.new(n20.outputs[0], n36.inputs[1])
_L.new(n21.outputs[0], n38.inputs[0])
_L.new(n40.outputs[0], n38.inputs[2])
_L.new(n21.outputs[0], n39.inputs[0])
_L.new(n38.outputs[0], n39.inputs[2])
_L.new(n13.outputs[0], n40.inputs[0])
_L.new(n23.outputs[0], n38.inputs[1])
_L.new(n41.outputs[0], n42.inputs[0])
_L.new(n22.outputs[0], n43.inputs[0])
_L.new(n52.outputs[0], n43.inputs[1])
_L.new(n44.outputs[0], n46.inputs[0])
_L.new(n29.outputs[0], n45.inputs[0])
_L.new(n47.outputs[0], n45.inputs[1])
_L.new(n45.outputs[0], n24.inputs[3])
_L.new(n46.outputs[0], n47.inputs[0])
_L.new(n48.outputs[0], n49.inputs[0])
_L.new(n49.outputs[0], n50.inputs[0])
_L.new(n50.outputs[0], n51.inputs[0])
_L.new(n28.outputs[0], n51.inputs[1])
_L.new(n51.outputs[0], n24.inputs[1])
_L.new(n42.outputs[0], n52.inputs[0])
_L.new(n39.outputs[0], n41.inputs[0])
_L.new(n22.outputs[0], n41.inputs[1])
_L.new(n28.outputs[0], n48.inputs[1])
_L.new(n39.outputs[0], n48.inputs[0])
_L.new(n29.outputs[0], n44.inputs[1])
_L.new(n39.outputs[0], n44.inputs[0])
_L.new(n54.outputs[1], n47.inputs[3])
_L.new(n54.outputs[1], n52.inputs[3])
_L.new(n54.outputs[1], n50.inputs[3])
_L.new(n43.outputs[0], n24.inputs[2])
_L.new(n62.outputs[0], n55.inputs[0])
_L.new(n56.outputs[0], n55.inputs[1])
_L.new(n34.outputs[0], n57.inputs[0])
_L.new(n32.outputs[0], n57.inputs[1])
_L.new(n59.outputs[2], n32.inputs[4])
_L.new(n59.outputs[3], n56.inputs[4])
_L.new(n0.outputs[1], n60.inputs[0])
_L.new(n0.outputs[2], n60.inputs[1])
_L.new(n0.outputs[3], n61.inputs[0])
_L.new(n60.outputs[0], n61.inputs[1])
_L.new(n3.outputs[0], n62.inputs[0])
_L.new(n57.outputs[0], n63.inputs[0])
_L.new(n55.outputs[0], n64.inputs[0])
_L.new(n67.outputs[0], n68.inputs[0])
_L.new(n66.outputs[0], n69.inputs[0])
_L.new(n69.outputs[0], n70.inputs[0])
_L.new(n70.outputs[0], n67.inputs[0])
_L.new(n72.outputs[5], n56.inputs[0])
_L.new(n72.outputs[5], n32.inputs[0])
_L.new(n73.outputs[0], n74.inputs[2])
_L.new(n73.outputs[0], n75.inputs[2])
_L.new(n73.outputs[0], n76.inputs[2])
_L.new(n74.outputs[0], n77.inputs[0])
_L.new(n75.outputs[0], n77.inputs[1])
_L.new(n77.outputs[0], n78.inputs[0])
_L.new(n76.outputs[0], n78.inputs[1])
_L.new(n78.outputs[0], n80.inputs[0])
_L.new(n80.outputs[0], n70.inputs[1])
_L.new(n79.outputs[0], n81.inputs[1])
_L.new(n81.outputs[0], n69.inputs[2])
_L.new(n81.outputs[0], n82.inputs[1])
_L.new(n79.outputs[0], n83.inputs[0])
_L.new(n83.outputs[0], n82.inputs[0])
_L.new(n82.outputs[0], n70.inputs[3])
_L.new(n31.outputs[0], n1.inputs[0])
_L.new(n92.outputs[0], n65.inputs[0])
_L.new(n24.outputs[0], n85.inputs[0])
_L.new(n13.outputs[0], n85.inputs[3])
_L.new(n86.outputs[0], n31.inputs[0])
_L.new(n64.outputs[0], n86.inputs[0])
_L.new(n0.outputs[4], n7.inputs[4])
_L.new(n65.outputs[0], n87.inputs[0])
_L.new(n88.outputs[1], n89.inputs[0])
_L.new(n88.outputs[0], n89.inputs[2])
_L.new(n89.outputs[0], n57.inputs[2])
_L.new(n90.outputs[1], n91.inputs[0])
_L.new(n90.outputs[0], n91.inputs[2])
_L.new(n91.outputs[0], n55.inputs[2])
_L.new(n84.outputs[0], n92.inputs[0])
_L.new(n93.outputs[0], n94.inputs[2])
_L.new(n94.outputs[0], n92.inputs[1])
n1.is_active_output = True
ng_geometry_nodes = bpy.data.node_groups.new('Geometry Nodes', 'GeometryNodeTree')
_s = ng_geometry_nodes.interface.new_socket(name='Geometry', in_out='OUTPUT', socket_type='NodeSocketGeometry')
_s = ng_geometry_nodes.interface.new_socket(name='Geometry', in_out='INPUT', socket_type='NodeSocketGeometry')
_s = ng_geometry_nodes.interface.new_socket(name='Output', in_out='INPUT', socket_type='NodeSocketMenu')
_s = ng_geometry_nodes.interface.new_socket(name='Show Mesh', in_out='INPUT', socket_type='NodeSocketBool')
_s.default_value = True
_s = ng_geometry_nodes.interface.new_socket(name='Show Links', in_out='INPUT', socket_type='NodeSocketBool')
_s = ng_geometry_nodes.interface.new_socket(name='Transparent Mesh', in_out='INPUT', socket_type='NodeSocketBool')
_s = ng_geometry_nodes.interface.new_socket(name='facet_offset', in_out='INPUT', socket_type='NodeSocketFloat')
_s.default_value = 0.03
_s.min_value = -1e+04
_s.max_value = 1e+04
_s = ng_geometry_nodes.interface.new_socket(name='facet_ring_radius_minor', in_out='INPUT', socket_type='NodeSocketFloat')
_s.subtype = 'DISTANCE'
_s.default_value = 0.02
_s.min_value = 0.0
_s = ng_geometry_nodes.interface.new_socket(name='edge_ring_radius_minor', in_out='INPUT', socket_type='NodeSocketFloat')
_s.subtype = 'DISTANCE'
_s.default_value = 0.01
_s.min_value = 0.0
_s = ng_geometry_nodes.interface.new_socket(name='edge_ring_radius_major', in_out='INPUT', socket_type='NodeSocketFloat')
_s.subtype = 'DISTANCE'
_s.default_value = 0.05
_s.min_value = 0.0
ng_geometry_nodes.is_modifier = True
_N = ng_geometry_nodes.nodes; _L = ng_geometry_nodes.links
n0 = _N.new('NodeGroupOutput'); n0.name = 'Group Output'; n0.location = (3162, 0)
n1 = _N.new('GeometryNodeGroup'); n1.name = 'Group.002'; n1.location = (1104, -774)
n1.node_tree = ng_facet_based
n1.inputs[5].default_value = 32
n2 = _N.new('FunctionNodeCompare'); n2.name = 'Compare.003'; n2.location = (153, -2216)
n2.operation = 'EQUAL'
n2.data_type = 'INT'
n2.inputs[3].default_value = 16
n3 = _N.new('GeometryNodeSetMaterial'); n3.name = 'Set Material'; n3.location = (1044, -598)
n4 = _N.new('GeometryNodeSwitch'); n4.name = 'Switch'; n4.location = (1453, -552)
n5 = _N.new('GeometryNodeJoinGeometry'); n5.name = 'Join Geometry'; n5.location = (1738, -521)
n6 = _N.new('GeometryNodeSwitch'); n6.name = 'Switch.001'; n6.location = (1456, -739)
n7 = _N.new('NodeGroupInput'); n7.name = 'Group Input'; n7.location = (1115, -314)
n8 = _N.new('GeometryNodeSwitch'); n8.name = 'Switch.004'; n8.location = (809, -1145)
n8.input_type = 'MATERIAL'
n8.inputs[1].default_value = mat_voro
n8.inputs[2].default_value = mat_voro_rep
n9 = _N.new('NodeGroupInput'); n9.name = 'Group Input.002'; n9.location = (601, -1261)
n10 = _N.new('NodeGroupInput'); n10.name = 'Group Input.006'; n10.location = (696, -618)
_L.new(n3.outputs[0], n4.inputs[2])
_L.new(n1.outputs[0], n6.inputs[2])
_L.new(n4.outputs[0], n5.inputs[0])
_L.new(n6.outputs[0], n5.inputs[0])
_L.new(n7.outputs[2], n4.inputs[0])
_L.new(n7.outputs[3], n6.inputs[0])
_L.new(n5.outputs[0], n0.inputs[0])
_L.new(n9.outputs[4], n8.inputs[0])
_L.new(n8.outputs[0], n3.inputs[2])
_L.new(n10.outputs[0], n1.inputs[0])
_L.new(n10.outputs[0], n3.inputs[0])
_L.new(n10.outputs[5], n1.inputs[1])
_L.new(n10.outputs[6], n1.inputs[2])
_L.new(n10.outputs[7], n1.inputs[3])
_L.new(n10.outputs[8], n1.inputs[4])
n0.is_active_output = True

# ---- material node trees
mat_voro_rep.use_nodes = True; mat_voro_rep.node_tree.nodes.clear()
_N = mat_voro_rep.node_tree.nodes; _L = mat_voro_rep.node_tree.links
n0 = _N.new('ShaderNodeBsdfPrincipled'); n0.name = 'Principled BSDF'; n0.location = (74, 300)
n0.inputs[4].default_value = 0.3699
n1 = _N.new('ShaderNodeOutputMaterial'); n1.name = 'Material Output'; n1.location = (364, 300)
n2 = _N.new('ShaderNodeAttribute'); n2.name = 'Attribute'; n2.location = (-407, 278)
n2.attribute_name = 'cell_id'
n3 = _N.new('ShaderNodeGroup'); n3.name = 'Group'; n3.location = (-206, 268)
n3.width = 196
n3.node_tree = ng_colorgrade
_L.new(n3.outputs[0], n0.inputs[0])
_L.new(n0.outputs[0], n1.inputs[0])
_L.new(n2.outputs[0], n3.inputs[0])
n1.is_active_output = True
mat_facet_ring.use_nodes = True; mat_facet_ring.node_tree.nodes.clear()
_N = mat_facet_ring.node_tree.nodes; _L = mat_facet_ring.node_tree.links
n0 = _N.new('ShaderNodeBsdfPrincipled'); n0.name = 'Principled BSDF'; n0.location = (10, 300)
n0.inputs[0].default_value = (0.4037, 0.09781, 0.03676, 1.0)
n1 = _N.new('ShaderNodeOutputMaterial'); n1.name = 'Material Output'; n1.location = (300, 300)
_L.new(n0.outputs[0], n1.inputs[0])
n1.is_active_output = True
mat_edge_ring.use_nodes = True; mat_edge_ring.node_tree.nodes.clear()
_N = mat_edge_ring.node_tree.nodes; _L = mat_edge_ring.node_tree.links
n0 = _N.new('ShaderNodeBsdfPrincipled'); n0.name = 'Principled BSDF'; n0.location = (109, 300)
n0.inputs[2].default_value = 1.0
n1 = _N.new('ShaderNodeOutputMaterial'); n1.name = 'Material Output'; n1.location = (399, 300)
n2 = _N.new('ShaderNodeAttribute'); n2.name = 'Attribute'; n2.location = (-580, 280)
n2.attribute_name = 'EDGE_ID'
n3 = _N.new('ShaderNodeValToRGB'); n3.name = 'Color Ramp'; n3.location = (-380, 300)
n3.color_ramp.hue_interpolation = 'FAR'
n3.color_ramp.color_mode = 'HSV'
while len(n3.color_ramp.elements) > 1: n3.color_ramp.elements.remove(n3.color_ramp.elements[-1])
n3.color_ramp.elements[0].position = 0.0; n3.color_ramp.elements[0].color = (1.0, 0.0, 0.0, 1.0)
_e = n3.color_ramp.elements.new(1.0); _e.color = (1.0, 0.0, 0.0, 1.0)
n4 = _N.new('ShaderNodeHueSaturation'); n4.name = 'Hue/Saturation/Value'; n4.location = (-100, 300)
n4.inputs[1].default_value = 0.95
n4.inputs[2].default_value = 0.7
_L.new(n0.outputs[0], n1.inputs[0])
_L.new(n4.outputs[0], n0.inputs[0])
_L.new(n2.outputs[0], n3.inputs[0])
_L.new(n3.outputs[0], n4.inputs[4])
n1.is_active_output = True
mat_voro.use_nodes = True; mat_voro.node_tree.nodes.clear()
_N = mat_voro.node_tree.nodes; _L = mat_voro.node_tree.links
n0 = _N.new('ShaderNodeBsdfPrincipled'); n0.name = 'Principled BSDF'; n0.location = (74, 300)
n1 = _N.new('ShaderNodeOutputMaterial'); n1.name = 'Material Output'; n1.location = (364, 300)
n2 = _N.new('ShaderNodeAttribute'); n2.name = 'Attribute'; n2.location = (-800, 283)
n2.attribute_name = 'cell_id'
n3 = _N.new('ShaderNodeLayerWeight'); n3.name = 'Layer Weight'; n3.location = (-195, -37)
n3.inputs[0].default_value = 0.75
n4 = _N.new('ShaderNodeGroup'); n4.name = 'Group'; n4.location = (-312, 211)
n4.width = 196
n4.node_tree = ng_colorgrade
_L.new(n4.outputs[0], n0.inputs[0])
_L.new(n0.outputs[0], n1.inputs[0])
_L.new(n2.outputs[0], n4.inputs[0])
n1.is_active_output = True

# ---- world
world_world = bpy.data.worlds.new('World'); scene.world = world_world
world_world.use_nodes = True; world_world.node_tree.nodes.clear()
_N = world_world.node_tree.nodes; _L = world_world.node_tree.links
n0 = _N.new('ShaderNodeOutputWorld'); n0.name = 'World Output'; n0.location = (529, 227)
n1 = _N.new('ShaderNodeBackground'); n1.name = 'Background'; n1.location = (10, 300)
n2 = _N.new('ShaderNodeTexSky'); n2.name = 'Sky Texture'; n2.location = (-300, 316)
n2.sky_type = 'PREETHAM'
n2.sun_direction = (0.0, 0.0, 0.0)
n2.turbidity = 0.0
n2.ground_albedo = 0.0
n2.sun_disc = False
n2.sun_elevation = 0.8988
n2.sun_rotation = 1.105
n2.dust_density = 2.064
n2.ozone_density = 3.891
n3 = _N.new('ShaderNodeBackground'); n3.name = 'Background.001'; n3.location = (8, 147)
n3.inputs[0].default_value = (1.0, 1.0, 1.0, 1.0)
n4 = _N.new('ShaderNodeMixShader'); n4.name = 'Mix Shader'; n4.location = (342, 224)
n5 = _N.new('ShaderNodeLightPath'); n5.name = 'Light Path'; n5.location = (-18, 8)
_L.new(n2.outputs[0], n1.inputs[0])
_L.new(n4.outputs[0], n0.inputs[0])
_L.new(n1.outputs[0], n4.inputs[1])
_L.new(n3.outputs[0], n4.inputs[2])
_L.new(n5.outputs[0], n4.inputs[0])
n0.is_active_output = True
world_world.color = (0.05088, 0.05088, 0.05088)
world_world.sun_shadow_jitter_overblur = 0.0

# ---- meshes
me_plane = bpy.data.meshes.new('Plane')
me_plane.from_pydata([(0.2688, 0.1139, -0.2841), (-0.4225, 0.2332, 0.2263), (0.3811, -0.1548, 0.2744), (0.06066, 0.1071, 0.231), (0.06928, 0.3948, -0.03597), (-0.2813, 0.2917, -0.1607), (-0.3083, -0.03974, -0.1607), (-0.2728, -0.1864, 0.2586), (-0.6542, -0.6542, -0.6542), (-0.6542, -0.6542, 0.6542), (-0.6542, 0.6542, -0.6542), (-0.6542, 0.6542, 0.6542), (0.6542, -0.6542, -0.6542), (0.6542, -0.6542, 0.6542), (0.6542, 0.6542, -0.6542), (0.6542, 0.6542, 0.6542), (-0.7104, 2.003, 0.6352), (0.5981, 2.003, 0.6352), (-0.6084, 0.5821, 1.479), (0.7962, 0.09728, 1.297), (0.3415, 0.07128, 1.594)], [], [(8, 9, 11, 10), (10, 11, 15, 14), (14, 15, 13, 12), (12, 13, 9, 8), (10, 14, 12, 8), (15, 11, 9, 13), (11, 15, 17, 16), (15, 11, 18), (15, 18, 20, 19), (9, 18, 20, 13)])
_uv = me_plane.uv_layers.new(name='UVMap')
_uv.uv.foreach_set('vector', [0.375, 0.0, 0.625, 0.0, 0.625, 0.25, 0.375, 0.25, 0.375, 0.25, 0.625, 0.25, 0.625, 0.5, 0.375, 0.5, 0.375, 0.5, 0.625, 0.5, 0.625, 0.75, 0.375, 0.75, 0.375, 0.75, 0.625, 0.75, 0.625, 1.0, 0.375, 1.0, 0.125, 0.5, 0.375, 0.5, 0.375, 0.75, 0.125, 0.75, 0.625, 0.5, 0.875, 0.5, 0.875, 0.75, 0.625, 0.75, 0.625, 0.25, 0.625, 0.5, 0.625, 0.5, 0.625, 0.25, 0.625, 0.5, 0.625, 0.25, 0.625, 0.5, 0.625, 0.5, 0.625, 0.5, 0.625, 0.5, 0.625, 0.5, 0.625, 1.0, 0.625, 0.5, 0.625, 0.5, 0.625, 0.75])
me_plane.materials.append(mat_voro_rep)
me_plane.update()

# ---- objects
ob_plane = bpy.data.objects.new('Plane', me_plane)

# ---- transforms, parenting, visibility, modifiers, constraints
ob_plane.location = (0.0, 0.0, 0.0)
_m = ob_plane.modifiers.new('GeometryNodes', 'NODES')
_m.node_group = ng_geometry_nodes
_gi = [s.identifier for s in ng_geometry_nodes.interface.items_tree if s.item_type == 'SOCKET' and s.in_out == 'INPUT']
_m[_gi[1]] = 2  # Output
_m[_gi[2]] = False  # Show Mesh
_m[_gi[3]] = True  # Show Links
_m[_gi[4]] = True  # Transparent Mesh
_m[_gi[6]] = 0.031  # facet_ring_radius_minor
_m[_gi[7]] = 0.02  # edge_ring_radius_minor

# ---- collection membership
col_collection.objects.link(ob_plane)

# ---- scene / render settings (as saved in the file)
scene.frame_start = 1; scene.frame_end = 250; scene.frame_set(1)
scene.render.engine = 'BLENDER_EEVEE_NEXT'
scene.render.image_settings.file_format = 'JPEG'
scene.render.image_settings.color_mode = 'RGB'
scene.render.resolution_x = 1024
scene.render.resolution_y = 1024
scene.eevee.taa_render_samples = 128
scene.eevee.use_shadows = False
scene.eevee.ray_tracing_options.resolution_scale = '1'
scene.eevee.use_raytracing = True
scene.view_settings.view_transform = 'Standard'
bpy.context.view_layer.update()

# ---- added for rendering (the .blend has no active camera): camera
cam_auto = bpy.data.cameras.new('AutoCamera')
cam_auto.lens = 50.0
cam_auto.sensor_width = 36.0
cam_auto.clip_end = 1000.0
ob_auto_camera = bpy.data.objects.new('AutoCamera', cam_auto)
scene.collection.objects.link(ob_auto_camera)
ob_auto_camera.location = (3.68056, -3.71718, 3.36839)
ob_auto_camera.rotation_euler = (1.09748, -7.21219e-08, 0.694738)
scene.camera = ob_auto_camera
bpy.context.view_layer.update()
